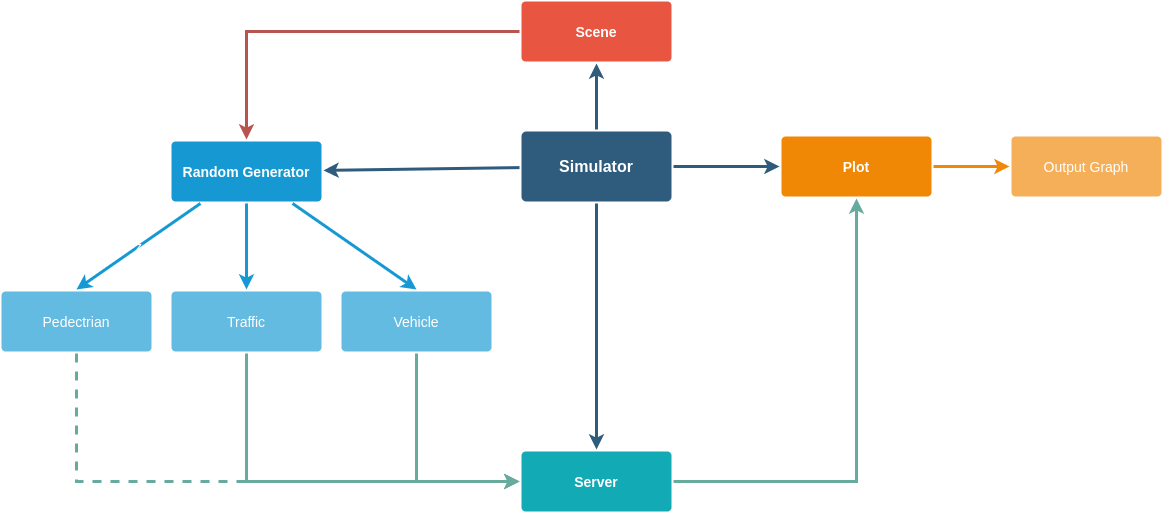

The diagram above was exported from draw.io. Its source (the exported page's mxGraphModel, read from the mxfile embedded in the PNG):
<mxGraphModel dx="1357" dy="777" grid="1" gridSize="10" guides="1" tooltips="1" connect="1" arrows="1" fold="1" page="1" pageScale="1" pageWidth="1169" pageHeight="827" background="#ffffff" math="0" shadow="0">
  <root>
    <mxCell id="0" />
    <mxCell id="1" parent="0" />
    <mxCell id="1745" value="" style="edgeStyle=none;rounded=0;jumpStyle=none;html=1;shadow=0;labelBackgroundColor=none;startArrow=none;startFill=0;endArrow=classic;endFill=1;jettySize=auto;orthogonalLoop=1;strokeColor=#2F5B7C;strokeWidth=3;fontFamily=Helvetica;fontSize=16;fontColor=#23445D;spacing=5;" parent="1" source="1749" target="1764" edge="1">
      <mxGeometry relative="1" as="geometry" />
    </mxCell>
    <mxCell id="1746" value="" style="edgeStyle=none;rounded=0;jumpStyle=none;html=1;shadow=0;labelBackgroundColor=none;startArrow=none;startFill=0;endArrow=classic;endFill=1;jettySize=auto;orthogonalLoop=1;strokeColor=#2F5B7C;strokeWidth=3;fontFamily=Helvetica;fontSize=16;fontColor=#23445D;spacing=5;" parent="1" source="1749" target="1771" edge="1">
      <mxGeometry relative="1" as="geometry" />
    </mxCell>
    <mxCell id="1747" value="" style="edgeStyle=none;rounded=0;jumpStyle=none;html=1;shadow=0;labelBackgroundColor=none;startArrow=none;startFill=0;endArrow=classic;endFill=1;jettySize=auto;orthogonalLoop=1;strokeColor=#2F5B7C;strokeWidth=3;fontFamily=Helvetica;fontSize=16;fontColor=#23445D;spacing=5;" parent="1" source="1749" target="1760" edge="1">
      <mxGeometry relative="1" as="geometry" />
    </mxCell>
    <mxCell id="1748" value="" style="edgeStyle=none;rounded=0;jumpStyle=none;html=1;shadow=0;labelBackgroundColor=none;startArrow=none;startFill=0;endArrow=classic;endFill=1;jettySize=auto;orthogonalLoop=1;strokeColor=#2F5B7C;strokeWidth=3;fontFamily=Helvetica;fontSize=16;fontColor=#23445D;spacing=5;" parent="1" source="1749" target="1753" edge="1">
      <mxGeometry relative="1" as="geometry" />
    </mxCell>
    <mxCell id="1749" value="Simulator" style="rounded=1;whiteSpace=wrap;html=1;shadow=0;labelBackgroundColor=none;strokeColor=none;strokeWidth=3;fillColor=#2F5B7C;fontFamily=Helvetica;fontSize=16;fontColor=#FFFFFF;align=center;fontStyle=1;spacing=5;arcSize=7;perimeterSpacing=2;" parent="1" vertex="1">
      <mxGeometry x="590" y="320" width="150" height="70" as="geometry" />
    </mxCell>
    <mxCell id="sSmn18Z7vaQtm_nA_Qml-1782" value="" style="edgeStyle=orthogonalEdgeStyle;rounded=0;orthogonalLoop=1;jettySize=auto;html=1;fillColor=#f8cecc;strokeColor=#b85450;strokeWidth=3;" edge="1" parent="1" source="1753" target="1760">
      <mxGeometry relative="1" as="geometry">
        <mxPoint x="512" y="220" as="targetPoint" />
      </mxGeometry>
    </mxCell>
    <mxCell id="1753" value="Scene" style="rounded=1;whiteSpace=wrap;html=1;shadow=0;labelBackgroundColor=none;strokeColor=none;strokeWidth=3;fillColor=#e85642;fontFamily=Helvetica;fontSize=14;fontColor=#FFFFFF;align=center;spacing=5;fontStyle=1;arcSize=7;perimeterSpacing=2;" parent="1" vertex="1">
      <mxGeometry x="590" y="190" width="150" height="60" as="geometry" />
    </mxCell>
    <mxCell id="1757" value="" style="edgeStyle=none;rounded=0;jumpStyle=none;html=1;shadow=0;labelBackgroundColor=none;startArrow=none;startFill=0;endArrow=classic;endFill=1;jettySize=auto;orthogonalLoop=1;strokeColor=#1699D3;strokeWidth=3;fontFamily=Helvetica;fontSize=14;fontColor=#FFFFFF;spacing=5;" parent="1" source="1760" target="1763" edge="1">
      <mxGeometry relative="1" as="geometry" />
    </mxCell>
    <mxCell id="1758" value="" style="edgeStyle=none;rounded=0;jumpStyle=none;html=1;shadow=0;labelBackgroundColor=none;startArrow=none;startFill=0;endArrow=classic;endFill=1;jettySize=auto;orthogonalLoop=1;strokeColor=#1699D3;strokeWidth=3;fontFamily=Helvetica;fontSize=14;fontColor=#FFFFFF;spacing=5;entryX=0.5;entryY=0;entryDx=0;entryDy=0;" parent="1" source="1760" target="1762" edge="1">
      <mxGeometry relative="1" as="geometry" />
    </mxCell>
    <mxCell id="1759" value="z" style="edgeStyle=none;rounded=0;jumpStyle=none;html=1;shadow=0;labelBackgroundColor=none;startArrow=none;startFill=0;endArrow=classic;endFill=1;jettySize=auto;orthogonalLoop=1;strokeColor=#1699D3;strokeWidth=3;fontFamily=Helvetica;fontSize=14;fontColor=#FFFFFF;spacing=5;entryX=0.5;entryY=0;entryDx=0;entryDy=0;" parent="1" source="1760" target="1761" edge="1">
      <mxGeometry relative="1" as="geometry" />
    </mxCell>
    <mxCell id="1760" value="Random Generator" style="rounded=1;whiteSpace=wrap;html=1;shadow=0;labelBackgroundColor=none;strokeColor=none;strokeWidth=3;fillColor=#1699d3;fontFamily=Helvetica;fontSize=14;fontColor=#FFFFFF;align=center;spacing=5;fontStyle=1;arcSize=7;perimeterSpacing=2;" parent="1" vertex="1">
      <mxGeometry x="240" y="330" width="150" height="60" as="geometry" />
    </mxCell>
    <mxCell id="sSmn18Z7vaQtm_nA_Qml-1784" style="edgeStyle=orthogonalEdgeStyle;rounded=0;orthogonalLoop=1;jettySize=auto;html=1;exitX=0.5;exitY=1;exitDx=0;exitDy=0;strokeColor=#67AB9F;strokeWidth=3;entryX=0;entryY=0.5;entryDx=0;entryDy=0;dashed=1;" edge="1" parent="1" source="1761" target="1771">
      <mxGeometry relative="1" as="geometry">
        <mxPoint x="220" y="810" as="targetPoint" />
        <Array as="points">
          <mxPoint x="145" y="670" />
        </Array>
      </mxGeometry>
    </mxCell>
    <mxCell id="1761" value="Pedectrian" style="rounded=1;whiteSpace=wrap;html=1;shadow=0;labelBackgroundColor=none;strokeColor=none;strokeWidth=3;fillColor=#64bbe2;fontFamily=Helvetica;fontSize=14;fontColor=#FFFFFF;align=center;spacing=5;arcSize=7;perimeterSpacing=2;" parent="1" vertex="1">
      <mxGeometry x="70" y="480" width="150" height="60" as="geometry" />
    </mxCell>
    <mxCell id="sSmn18Z7vaQtm_nA_Qml-1786" style="edgeStyle=orthogonalEdgeStyle;rounded=0;orthogonalLoop=1;jettySize=auto;html=1;exitX=0.5;exitY=1;exitDx=0;exitDy=0;entryX=0;entryY=0.5;entryDx=0;entryDy=0;strokeColor=#67AB9F;strokeWidth=3;" edge="1" parent="1" source="1762" target="1771">
      <mxGeometry relative="1" as="geometry">
        <Array as="points">
          <mxPoint x="485" y="670" />
        </Array>
      </mxGeometry>
    </mxCell>
    <mxCell id="1762" value="Vehicle" style="rounded=1;whiteSpace=wrap;html=1;shadow=0;labelBackgroundColor=none;strokeColor=none;strokeWidth=3;fillColor=#64bbe2;fontFamily=Helvetica;fontSize=14;fontColor=#FFFFFF;align=center;spacing=5;arcSize=7;perimeterSpacing=2;" parent="1" vertex="1">
      <mxGeometry x="410" y="480" width="150" height="60" as="geometry" />
    </mxCell>
    <mxCell id="sSmn18Z7vaQtm_nA_Qml-1785" style="edgeStyle=orthogonalEdgeStyle;rounded=0;orthogonalLoop=1;jettySize=auto;html=1;exitX=0.5;exitY=1;exitDx=0;exitDy=0;entryX=0;entryY=0.5;entryDx=0;entryDy=0;strokeColor=#67AB9F;strokeWidth=3;" edge="1" parent="1" source="1763" target="1771">
      <mxGeometry relative="1" as="geometry">
        <Array as="points">
          <mxPoint x="315" y="670" />
        </Array>
      </mxGeometry>
    </mxCell>
    <mxCell id="1763" value="Traffic" style="rounded=1;whiteSpace=wrap;html=1;shadow=0;labelBackgroundColor=none;strokeColor=none;strokeWidth=3;fillColor=#64bbe2;fontFamily=Helvetica;fontSize=14;fontColor=#FFFFFF;align=center;spacing=5;arcSize=7;perimeterSpacing=2;" parent="1" vertex="1">
      <mxGeometry x="240" y="480" width="150" height="60" as="geometry" />
    </mxCell>
    <mxCell id="1764" value="Plot" style="rounded=1;whiteSpace=wrap;html=1;shadow=0;labelBackgroundColor=none;strokeColor=none;strokeWidth=3;fillColor=#F08705;fontFamily=Helvetica;fontSize=14;fontColor=#FFFFFF;align=center;spacing=5;fontStyle=1;arcSize=7;perimeterSpacing=2;" parent="1" vertex="1">
      <mxGeometry x="850" y="325" width="150" height="60" as="geometry" />
    </mxCell>
    <mxCell id="1767" value="Output Graph" style="rounded=1;whiteSpace=wrap;html=1;shadow=0;labelBackgroundColor=none;strokeColor=none;strokeWidth=3;fillColor=#f5af58;fontFamily=Helvetica;fontSize=14;fontColor=#FFFFFF;align=center;spacing=5;arcSize=7;perimeterSpacing=2;" parent="1" vertex="1">
      <mxGeometry x="1080" y="325" width="150" height="60" as="geometry" />
    </mxCell>
    <mxCell id="1768" value="" style="edgeStyle=none;rounded=0;jumpStyle=none;html=1;shadow=0;labelBackgroundColor=none;startArrow=none;startFill=0;endArrow=classic;endFill=1;jettySize=auto;orthogonalLoop=1;strokeColor=#F08705;strokeWidth=3;fontFamily=Helvetica;fontSize=14;fontColor=#FFFFFF;spacing=5;" parent="1" source="1764" target="1767" edge="1">
      <mxGeometry relative="1" as="geometry" />
    </mxCell>
    <mxCell id="sSmn18Z7vaQtm_nA_Qml-1783" style="edgeStyle=orthogonalEdgeStyle;rounded=0;orthogonalLoop=1;jettySize=auto;html=1;entryX=0.5;entryY=1;entryDx=0;entryDy=0;strokeWidth=3;fillColor=#d5e8d4;strokeColor=#67AB9F;" edge="1" parent="1" source="1771" target="1764">
      <mxGeometry relative="1" as="geometry" />
    </mxCell>
    <mxCell id="1771" value="Server" style="rounded=1;whiteSpace=wrap;html=1;shadow=0;labelBackgroundColor=none;strokeColor=none;strokeWidth=3;fillColor=#12aab5;fontFamily=Helvetica;fontSize=14;fontColor=#FFFFFF;align=center;spacing=5;fontStyle=1;arcSize=7;perimeterSpacing=2;" parent="1" vertex="1">
      <mxGeometry x="590" y="639.9999999999999" width="150" height="60" as="geometry" />
    </mxCell>
  </root>
</mxGraphModel>